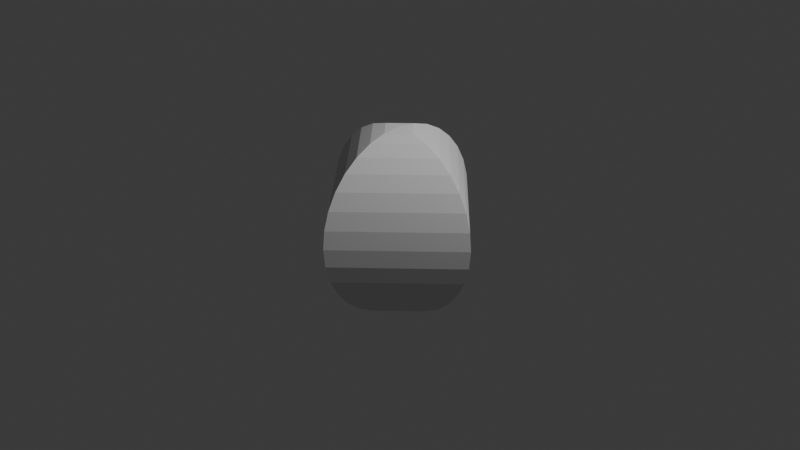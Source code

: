 # Source: Pawn.blend  (saved by Blender 4.5.88; exported with 4.5.12 LTS)
import bpy
from mathutils import Matrix  # noqa: F401  (used for matrix-valued properties, if any)

bpy.ops.wm.read_factory_settings(use_empty=True)
scene = bpy.context.scene
scene.name = 'Scene'

# ---- collections
col_collection = bpy.data.collections.new('Collection'); scene.collection.children.link(col_collection)

# ---- world
world_world = bpy.data.worlds.new('World'); scene.world = world_world
world_world.use_nodes = True; world_world.node_tree.nodes.clear()
_N = world_world.node_tree.nodes; _L = world_world.node_tree.links
n0 = _N.new('ShaderNodeOutputWorld'); n0.name = 'World Output'; n0.location = (200, 100)
n1 = _N.new('ShaderNodeBackground'); n1.name = 'Background'; n1.location = (-200, 100)
n1.inputs[0].default_value = (0.05088, 0.05088, 0.05088, 1.0)
_L.new(n1.outputs[0], n0.inputs[0])
n0.is_active_output = True
world_world.color = (0.05088, 0.05088, 0.05088)
world_world.sun_shadow_jitter_overblur = 0.0

# ---- cameras
cam_camera = bpy.data.cameras.new('Camera')
cam_camera.clip_end = 100.0
cam_camera.ortho_scale = 7.314

# ---- lights
light_light = bpy.data.lights.new('Light', 'POINT')
light_light.energy = 1000.0
light_light.shadow_soft_size = 0.1

# ---- meshes
me_sphere_001 = bpy.data.meshes.new('Sphere.001')
me_sphere_001.from_pydata([(0.0, 0.3827, 0.9239), (0.0, 0.5556, 0.8315), (0.0, 0.7071, 0.7071), (0.0, 0.8315, 0.5556), (0.0, 0.9808, 0.1951), (0.0, 1.0, -4.371e-08), (0.0, 0.9808, -0.1951), (0.0, 0.9239, -0.3827), (0.0, 0.8315, -0.5556), (0.0, 0.7071, -0.7071), (0.0, 0.5556, -0.8315), (0.0, 0.3827, -0.9239), (0.0, 0.1951, -0.9808), (0.1951, -9.595e-08, 0.9808), (0.3827, -1.042e-07, 0.9239), (0.5556, -1.117e-07, 0.8315), (0.7071, -1.183e-07, 0.7071), (0.8315, -1.238e-07, 0.5556), (0.9239, -1.278e-07, 0.3827), (0.9808, -1.303e-07, 0.1951), (1.0, -1.311e-07, -1.033e-07), (0.9808, -1.303e-07, -0.1951), (0.9239, -1.278e-07, -0.3827), (0.8315, -1.238e-07, -0.5556), (0.7071, -1.183e-07, -0.7071), (0.5556, -1.117e-07, -0.8315), (0.3827, -1.042e-07, -0.9239), (0.1951, -9.595e-08, -0.9808), (-1.706e-08, -0.1951, 0.9808), (-3.346e-08, -0.3827, 0.9239), (-4.857e-08, -0.5556, 0.8315), (-6.182e-08, -0.7071, 0.7071), (-7.269e-08, -0.8315, 0.5556), (-8.077e-08, -0.9239, 0.3827), (-8.574e-08, -0.9808, 0.1951), (-8.742e-08, -1.0, -1.629e-07), (-8.574e-08, -0.9808, -0.1951), (-8.077e-08, -0.9239, -0.3827), (-7.269e-08, -0.8315, -0.5556), (-6.182e-08, -0.7071, -0.7071), (-4.857e-08, -0.5556, -0.8315), (-3.346e-08, -0.3827, -0.9239), (-1.706e-08, -0.1951, -0.9808), (0.0, -8.742e-08, -1.0), (-8.742e-08, -8.742e-08, 1.0), (-0.1951, -6.184e-08, 0.9808), (-0.3827, -3.724e-08, 0.9239), (-0.5556, -1.457e-08, 0.8315), (-0.7071, 5.303e-09, 0.7071), (-0.8315, 2.161e-08, 0.5556), (-0.9239, 3.373e-08, 0.3827), (-0.9808, 4.119e-08, 0.1951), (-1.0, 4.371e-08, -2.225e-07), (-0.9808, 4.119e-08, -0.1951), (-0.9239, 3.373e-08, -0.3827), (-0.8315, 2.161e-08, -0.5556), (-0.7071, 5.303e-09, -0.7071), (-0.5556, -1.457e-08, -0.8315), (-0.3827, -3.724e-08, -0.9239), (-0.1951, -6.184e-08, -0.9808), (3.411e-08, 0.1951, 0.9808), (1.615e-07, 0.9239, 0.3827)], [], [(5, 4, 19, 20), (60, 44, 13), (43, 12, 27), (6, 5, 20, 21), (0, 60, 13, 14), (7, 6, 21, 22), (1, 0, 14, 15), (8, 7, 22, 23), (2, 1, 15, 16), (9, 8, 23, 24), (3, 2, 16, 17), (10, 9, 24, 25), (61, 3, 17, 18), (11, 10, 25, 26), (4, 61, 18, 19), (12, 11, 26, 27), (19, 18, 33, 34), (27, 26, 41, 42), (20, 19, 34, 35), (13, 44, 28), (43, 27, 42), (21, 20, 35, 36), (14, 13, 28, 29), (22, 21, 36, 37), (15, 14, 29, 30), (23, 22, 37, 38), (16, 15, 30, 31), (24, 23, 38, 39), (17, 16, 31, 32), (25, 24, 39, 40), (18, 17, 32, 33), (26, 25, 40, 41), (38, 37, 54, 55), (31, 30, 47, 48), (39, 38, 55, 56), (32, 31, 48, 49), (40, 39, 56, 57), (33, 32, 49, 50), (41, 40, 57, 58), (34, 33, 50, 51), (42, 41, 58, 59), (35, 34, 51, 52), (28, 44, 45), (43, 42, 59), (36, 35, 52, 53), (29, 28, 45, 46), (37, 36, 53, 54), (30, 29, 46, 47), (59, 58, 11, 12), (52, 51, 4, 5), (45, 44, 60), (43, 59, 12), (53, 52, 5, 6), (46, 45, 60, 0), (54, 53, 6, 7), (47, 46, 0, 1), (55, 54, 7, 8), (48, 47, 1, 2), (56, 55, 8, 9), (49, 48, 2, 3), (57, 56, 9, 10), (50, 49, 3, 61), (58, 57, 10, 11), (51, 50, 61, 4)])
_uv = me_sphere_001.uv_layers.new(name='UVMap')
_uv.uv.foreach_set('vector', [0.75, 0.5, 0.75, 0.5625, 0.5, 0.5625, 0.5, 0.5, 0.75, 0.9375, 0.625, 1.0, 0.5, 0.9375, 0.625, 0.0, 0.75, 0.0625, 0.5, 0.0625, 0.75, 0.4375, 0.75, 0.5, 0.5, 0.5, 0.5, 0.4375, 0.75, 0.875, 0.75, 0.9375, 0.5, 0.9375, 0.5, 0.875, 0.75, 0.375, 0.75, 0.4375, 0.5, 0.4375, 0.5, 0.375, 0.75, 0.8125, 0.75, 0.875, 0.5, 0.875, 0.5, 0.8125, 0.75, 0.3125, 0.75, 0.375, 0.5, 0.375, 0.5, 0.3125, 0.75, 0.75, 0.75, 0.8125, 0.5, 0.8125, 0.5, 0.75, 0.75, 0.25, 0.75, 0.3125, 0.5, 0.3125, 0.5, 0.25, 0.75, 0.6875, 0.75, 0.75, 0.5, 0.75, 0.5, 0.6875, 0.75, 0.1875, 0.75, 0.25, 0.5, 0.25, 0.5, 0.1875, 0.75, 0.625, 0.75, 0.6875, 0.5, 0.6875, 0.5, 0.625, 0.75, 0.125, 0.75, 0.1875, 0.5, 0.1875, 0.5, 0.125, 0.75, 0.5625, 0.75, 0.625, 0.5, 0.625, 0.5, 0.5625, 0.75, 0.0625, 0.75, 0.125, 0.5, 0.125, 0.5, 0.0625, 0.5, 0.5625, 0.5, 0.625, 0.25, 0.625, 0.25, 0.5625, 0.5, 0.0625, 0.5, 0.125, 0.25, 0.125, 0.25, 0.0625, 0.5, 0.5, 0.5, 0.5625, 0.25, 0.5625, 0.25, 0.5, 0.5, 0.9375, 0.375, 1.0, 0.25, 0.9375, 0.375, 0.0, 0.5, 0.0625, 0.25, 0.0625, 0.5, 0.4375, 0.5, 0.5, 0.25, 0.5, 0.25, 0.4375, 0.5, 0.875, 0.5, 0.9375, 0.25, 0.9375, 0.25, 0.875, 0.5, 0.375, 0.5, 0.4375, 0.25, 0.4375, 0.25, 0.375, 0.5, 0.8125, 0.5, 0.875, 0.25, 0.875, 0.25, 0.8125, 0.5, 0.3125, 0.5, 0.375, 0.25, 0.375, 0.25, 0.3125, 0.5, 0.75, 0.5, 0.8125, 0.25, 0.8125, 0.25, 0.75, 0.5, 0.25, 0.5, 0.3125, 0.25, 0.3125, 0.25, 0.25, 0.5, 0.6875, 0.5, 0.75, 0.25, 0.75, 0.25, 0.6875, 0.5, 0.1875, 0.5, 0.25, 0.25, 0.25, 0.25, 0.1875, 0.5, 0.625, 0.5, 0.6875, 0.25, 0.6875, 0.25, 0.625, 0.5, 0.125, 0.5, 0.1875, 0.25, 0.1875, 0.25, 0.125, 0.25, 0.3125, 0.25, 0.375, 0.0, 0.375, 0.0, 0.3125, 0.25, 0.75, 0.25, 0.8125, 0.0, 0.8125, 0.0, 0.75, 0.25, 0.25, 0.25, 0.3125, 0.0, 0.3125, 0.0, 0.25, 0.25, 0.6875, 0.25, 0.75, 0.0, 0.75, 0.0, 0.6875, 0.25, 0.1875, 0.25, 0.25, 0.0, 0.25, 0.0, 0.1875, 0.25, 0.625, 0.25, 0.6875, 0.0, 0.6875, 0.0, 0.625, 0.25, 0.125, 0.25, 0.1875, 0.0, 0.1875, 2.98e-08, 0.125, 0.25, 0.5625, 0.25, 0.625, 0.0, 0.625, 0.0, 0.5625, 0.25, 0.0625, 0.25, 0.125, 2.98e-08, 0.125, 8.941e-08, 0.0625, 0.25, 0.5, 0.25, 0.5625, 0.0, 0.5625, 0.0, 0.5, 0.25, 0.9375, 0.125, 1.0, 8.941e-08, 0.9375, 0.125, 0.0, 0.25, 0.0625, 8.941e-08, 0.0625, 0.25, 0.4375, 0.25, 0.5, 0.0, 0.5, 0.0, 0.4375, 0.25, 0.875, 0.25, 0.9375, 8.941e-08, 0.9375, 2.98e-08, 0.875, 0.25, 0.375, 0.25, 0.4375, 0.0, 0.4375, 0.0, 0.375, 0.25, 0.8125, 0.25, 0.875, 2.98e-08, 0.875, 0.0, 0.8125, 1.0, 0.0625, 1.0, 0.125, 0.75, 0.125, 0.75, 0.0625, 1.0, 0.5, 1.0, 0.5625, 0.75, 0.5625, 0.75, 0.5, 1.0, 0.9375, 0.875, 1.0, 0.75, 0.9375, 0.875, 0.0, 1.0, 0.0625, 0.75, 0.0625, 1.0, 0.4375, 1.0, 0.5, 0.75, 0.5, 0.75, 0.4375, 1.0, 0.875, 1.0, 0.9375, 0.75, 0.9375, 0.75, 0.875, 1.0, 0.375, 1.0, 0.4375, 0.75, 0.4375, 0.75, 0.375, 1.0, 0.8125, 1.0, 0.875, 0.75, 0.875, 0.75, 0.8125, 1.0, 0.3125, 1.0, 0.375, 0.75, 0.375, 0.75, 0.3125, 1.0, 0.75, 1.0, 0.8125, 0.75, 0.8125, 0.75, 0.75, 1.0, 0.25, 1.0, 0.3125, 0.75, 0.3125, 0.75, 0.25, 1.0, 0.6875, 1.0, 0.75, 0.75, 0.75, 0.75, 0.6875, 1.0, 0.1875, 1.0, 0.25, 0.75, 0.25, 0.75, 0.1875, 1.0, 0.625, 1.0, 0.6875, 0.75, 0.6875, 0.75, 0.625, 1.0, 0.125, 1.0, 0.1875, 0.75, 0.1875, 0.75, 0.125, 1.0, 0.5625, 1.0, 0.625, 0.75, 0.625, 0.75, 0.5625])
me_sphere_001.update()

# ---- objects
ob_light = bpy.data.objects.new('Light', light_light)
ob_camera = bpy.data.objects.new('Camera', cam_camera)
ob_sphere_001 = bpy.data.objects.new('Sphere.001', me_sphere_001)

# ---- transforms, parenting, visibility, modifiers, constraints
ob_light.location = (4.076, 1.005, 5.904)
ob_light.rotation_euler = (0.6503, 0.05522, 1.866)
ob_light.lock_rotations_4d = False
ob_light.empty_display_type = 'ARROWS'
ob_light.color = (0.0, 0.0, 0.0, 0.0)
ob_light.lineart.crease_threshold = 0.0
ob_camera.location = (7.359, -6.926, 4.958)
ob_camera.rotation_euler = (1.109, 0.0, 0.8149)
ob_camera.lock_rotations_4d = False
ob_camera.empty_display_type = 'ARROWS'
ob_camera.color = (0.0, 0.0, 0.0, 0.0)
ob_camera.display_type = 'WIRE'
ob_camera.lineart.crease_threshold = 0.0
ob_sphere_001.location = (0.0, 0.0, 0.0)

# ---- collection membership
col_collection.objects.link(ob_light)
col_collection.objects.link(ob_camera)
col_collection.objects.link(ob_sphere_001)

# ---- scene / render settings (as saved in the file)
scene.camera = ob_camera
scene.frame_start = 1; scene.frame_end = 250; scene.frame_set(1)
scene.render.engine = 'BLENDER_EEVEE_NEXT'
bpy.context.view_layer.update()
